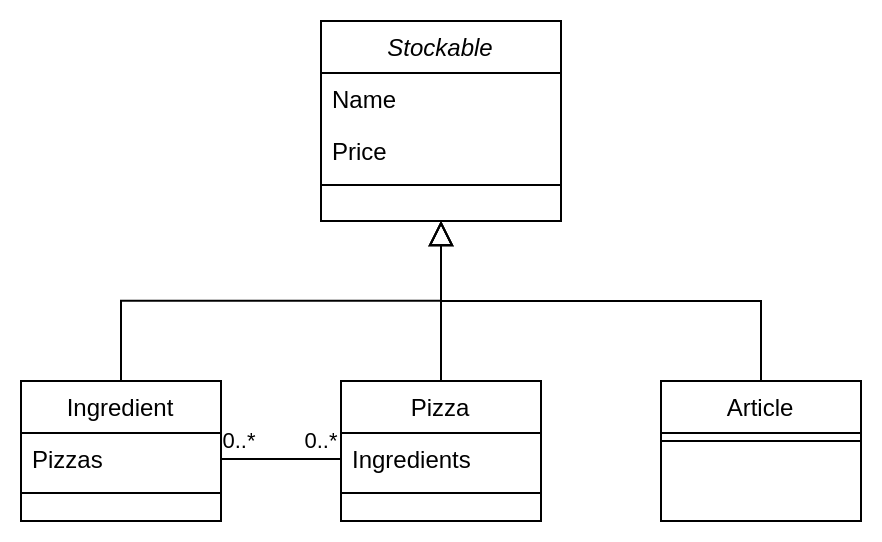

The diagram above was exported from draw.io. Its source (the exported page's mxGraphModel, read from the mxfile embedded in the PNG):
<mxGraphModel dx="813" dy="387" grid="1" gridSize="10" guides="1" tooltips="1" connect="1" arrows="1" fold="1" page="1" pageScale="1" pageWidth="827" pageHeight="1169" math="0" shadow="0">
  <root>
    <mxCell id="WIyWlLk6GJQsqaUBKTNV-0" />
    <mxCell id="WIyWlLk6GJQsqaUBKTNV-1" parent="WIyWlLk6GJQsqaUBKTNV-0" />
    <mxCell id="zkfFHV4jXpPFQw0GAbJ--0" value="Stockable" style="swimlane;fontStyle=2;align=center;verticalAlign=top;childLayout=stackLayout;horizontal=1;startSize=26;horizontalStack=0;resizeParent=1;resizeLast=0;collapsible=1;marginBottom=0;rounded=0;shadow=0;strokeWidth=1;" parent="WIyWlLk6GJQsqaUBKTNV-1" vertex="1">
      <mxGeometry x="330" y="180" width="120" height="100" as="geometry">
        <mxRectangle x="220" y="120" width="160" height="26" as="alternateBounds" />
      </mxGeometry>
    </mxCell>
    <mxCell id="zkfFHV4jXpPFQw0GAbJ--1" value="Name" style="text;align=left;verticalAlign=top;spacingLeft=4;spacingRight=4;overflow=hidden;rotatable=0;points=[[0,0.5],[1,0.5]];portConstraint=eastwest;" parent="zkfFHV4jXpPFQw0GAbJ--0" vertex="1">
      <mxGeometry y="26" width="120" height="26" as="geometry" />
    </mxCell>
    <mxCell id="zkfFHV4jXpPFQw0GAbJ--2" value="Price" style="text;align=left;verticalAlign=top;spacingLeft=4;spacingRight=4;overflow=hidden;rotatable=0;points=[[0,0.5],[1,0.5]];portConstraint=eastwest;rounded=0;shadow=0;html=0;" parent="zkfFHV4jXpPFQw0GAbJ--0" vertex="1">
      <mxGeometry y="52" width="120" height="26" as="geometry" />
    </mxCell>
    <mxCell id="zkfFHV4jXpPFQw0GAbJ--4" value="" style="line;html=1;strokeWidth=1;align=left;verticalAlign=middle;spacingTop=-1;spacingLeft=3;spacingRight=3;rotatable=0;labelPosition=right;points=[];portConstraint=eastwest;" parent="zkfFHV4jXpPFQw0GAbJ--0" vertex="1">
      <mxGeometry y="78" width="120" height="8" as="geometry" />
    </mxCell>
    <mxCell id="zkfFHV4jXpPFQw0GAbJ--6" value="Ingredient" style="swimlane;fontStyle=0;align=center;verticalAlign=top;childLayout=stackLayout;horizontal=1;startSize=26;horizontalStack=0;resizeParent=1;resizeLast=0;collapsible=1;marginBottom=0;rounded=0;shadow=0;strokeWidth=1;" parent="WIyWlLk6GJQsqaUBKTNV-1" vertex="1">
      <mxGeometry x="180" y="360" width="100" height="70" as="geometry">
        <mxRectangle x="130" y="380" width="160" height="26" as="alternateBounds" />
      </mxGeometry>
    </mxCell>
    <mxCell id="zkfFHV4jXpPFQw0GAbJ--7" value="Pizzas" style="text;align=left;verticalAlign=top;spacingLeft=4;spacingRight=4;overflow=hidden;rotatable=0;points=[[0,0.5],[1,0.5]];portConstraint=eastwest;" parent="zkfFHV4jXpPFQw0GAbJ--6" vertex="1">
      <mxGeometry y="26" width="100" height="26" as="geometry" />
    </mxCell>
    <mxCell id="zkfFHV4jXpPFQw0GAbJ--9" value="" style="line;html=1;strokeWidth=1;align=left;verticalAlign=middle;spacingTop=-1;spacingLeft=3;spacingRight=3;rotatable=0;labelPosition=right;points=[];portConstraint=eastwest;" parent="zkfFHV4jXpPFQw0GAbJ--6" vertex="1">
      <mxGeometry y="52" width="100" height="8" as="geometry" />
    </mxCell>
    <mxCell id="zkfFHV4jXpPFQw0GAbJ--12" value="" style="endArrow=block;endSize=10;endFill=0;shadow=0;strokeWidth=1;rounded=0;edgeStyle=elbowEdgeStyle;elbow=vertical;" parent="WIyWlLk6GJQsqaUBKTNV-1" source="zkfFHV4jXpPFQw0GAbJ--6" target="zkfFHV4jXpPFQw0GAbJ--0" edge="1">
      <mxGeometry width="160" relative="1" as="geometry">
        <mxPoint x="200" y="203" as="sourcePoint" />
        <mxPoint x="200" y="203" as="targetPoint" />
      </mxGeometry>
    </mxCell>
    <mxCell id="zkfFHV4jXpPFQw0GAbJ--13" value="Pizza" style="swimlane;fontStyle=0;align=center;verticalAlign=top;childLayout=stackLayout;horizontal=1;startSize=26;horizontalStack=0;resizeParent=1;resizeLast=0;collapsible=1;marginBottom=0;rounded=0;shadow=0;strokeWidth=1;" parent="WIyWlLk6GJQsqaUBKTNV-1" vertex="1">
      <mxGeometry x="340" y="360" width="100" height="70" as="geometry">
        <mxRectangle x="340" y="380" width="170" height="26" as="alternateBounds" />
      </mxGeometry>
    </mxCell>
    <mxCell id="zkfFHV4jXpPFQw0GAbJ--14" value="Ingredients" style="text;align=left;verticalAlign=top;spacingLeft=4;spacingRight=4;overflow=hidden;rotatable=0;points=[[0,0.5],[1,0.5]];portConstraint=eastwest;" parent="zkfFHV4jXpPFQw0GAbJ--13" vertex="1">
      <mxGeometry y="26" width="100" height="26" as="geometry" />
    </mxCell>
    <mxCell id="zkfFHV4jXpPFQw0GAbJ--15" value="" style="line;html=1;strokeWidth=1;align=left;verticalAlign=middle;spacingTop=-1;spacingLeft=3;spacingRight=3;rotatable=0;labelPosition=right;points=[];portConstraint=eastwest;" parent="zkfFHV4jXpPFQw0GAbJ--13" vertex="1">
      <mxGeometry y="52" width="100" height="8" as="geometry" />
    </mxCell>
    <mxCell id="zkfFHV4jXpPFQw0GAbJ--16" value="" style="endArrow=block;endSize=10;endFill=0;shadow=0;strokeWidth=1;rounded=0;edgeStyle=elbowEdgeStyle;elbow=vertical;" parent="WIyWlLk6GJQsqaUBKTNV-1" source="zkfFHV4jXpPFQw0GAbJ--13" target="zkfFHV4jXpPFQw0GAbJ--0" edge="1">
      <mxGeometry width="160" relative="1" as="geometry">
        <mxPoint x="210" y="373" as="sourcePoint" />
        <mxPoint x="310" y="271" as="targetPoint" />
      </mxGeometry>
    </mxCell>
    <mxCell id="1gbG3bXzLjybWCJ-6FR--1" style="rounded=0;orthogonalLoop=1;jettySize=auto;html=1;exitX=1;exitY=0.5;exitDx=0;exitDy=0;entryX=0;entryY=0.5;entryDx=0;entryDy=0;endArrow=none;endFill=0;" edge="1" parent="WIyWlLk6GJQsqaUBKTNV-1" source="zkfFHV4jXpPFQw0GAbJ--7" target="zkfFHV4jXpPFQw0GAbJ--14">
      <mxGeometry relative="1" as="geometry" />
    </mxCell>
    <mxCell id="1gbG3bXzLjybWCJ-6FR--2" value="0..*" style="edgeLabel;html=1;align=center;verticalAlign=middle;resizable=0;points=[];" vertex="1" connectable="0" parent="1gbG3bXzLjybWCJ-6FR--1">
      <mxGeometry x="-0.8452" y="-2" relative="1" as="geometry">
        <mxPoint x="4" y="-11" as="offset" />
      </mxGeometry>
    </mxCell>
    <mxCell id="1gbG3bXzLjybWCJ-6FR--5" value="0..*" style="edgeLabel;html=1;align=center;verticalAlign=middle;resizable=0;points=[];" vertex="1" connectable="0" parent="1gbG3bXzLjybWCJ-6FR--1">
      <mxGeometry x="0.6214" relative="1" as="geometry">
        <mxPoint x="1" y="-9" as="offset" />
      </mxGeometry>
    </mxCell>
    <mxCell id="1gbG3bXzLjybWCJ-6FR--13" style="edgeStyle=orthogonalEdgeStyle;rounded=0;orthogonalLoop=1;jettySize=auto;html=1;exitX=0.5;exitY=0;exitDx=0;exitDy=0;endArrow=block;endFill=0;strokeWidth=1;targetPerimeterSpacing=14;sourcePerimeterSpacing=11;endSize=10;" edge="1" parent="WIyWlLk6GJQsqaUBKTNV-1" source="1gbG3bXzLjybWCJ-6FR--6">
      <mxGeometry relative="1" as="geometry">
        <mxPoint x="390" y="280" as="targetPoint" />
      </mxGeometry>
    </mxCell>
    <mxCell id="1gbG3bXzLjybWCJ-6FR--6" value="Article" style="swimlane;fontStyle=0;align=center;verticalAlign=top;childLayout=stackLayout;horizontal=1;startSize=26;horizontalStack=0;resizeParent=1;resizeLast=0;collapsible=1;marginBottom=0;rounded=0;shadow=0;strokeWidth=1;" vertex="1" parent="WIyWlLk6GJQsqaUBKTNV-1">
      <mxGeometry x="500" y="360" width="100" height="70" as="geometry">
        <mxRectangle x="340" y="380" width="170" height="26" as="alternateBounds" />
      </mxGeometry>
    </mxCell>
    <mxCell id="1gbG3bXzLjybWCJ-6FR--8" value="" style="line;html=1;strokeWidth=1;align=left;verticalAlign=middle;spacingTop=-1;spacingLeft=3;spacingRight=3;rotatable=0;labelPosition=right;points=[];portConstraint=eastwest;" vertex="1" parent="1gbG3bXzLjybWCJ-6FR--6">
      <mxGeometry y="26" width="100" height="8" as="geometry" />
    </mxCell>
  </root>
</mxGraphModel>